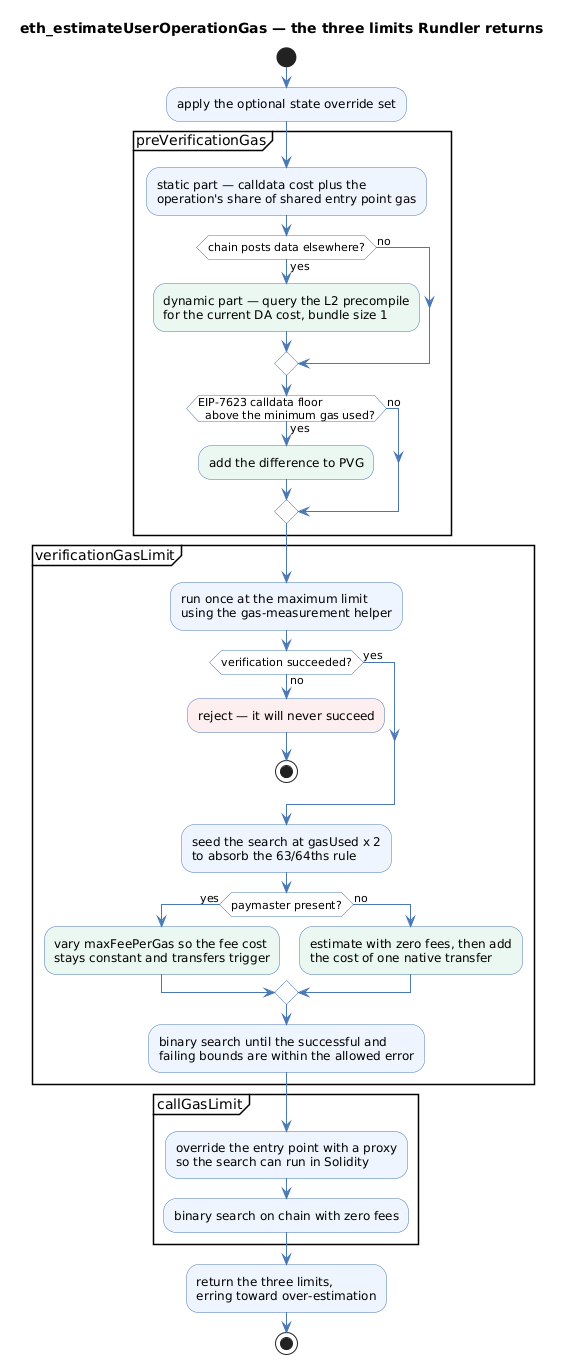

The diagram above was rendered by PlantUML. Its source (embedded in the PNG):
@startuml
title eth_estimateUserOperationGas — the three limits Rundler returns
skinparam shadowing false
skinparam ArrowColor #4A78B5
skinparam activity {
  BackgroundColor #EEF5FF
  BorderColor #4A78B5
  DiamondBackgroundColor #FFFFFF
  DiamondBorderColor #4A78B5
}

start
:apply the optional state override set;

partition "preVerificationGas" {
  :static part — calldata cost plus the
  operation's share of shared entry point gas;
  if (chain posts data elsewhere?) then (yes)
    :dynamic part — query the L2 precompile
    for the current DA cost, bundle size 1;<<#EAF6F0>>
  else (no)
  endif
  if (EIP-7623 calldata floor
  above the minimum gas used?) then (yes)
    :add the difference to PVG;<<#EAF6F0>>
  else (no)
  endif
}

partition "verificationGasLimit" {
  :run once at the maximum limit
  using the gas-measurement helper;
  if (verification succeeded?) then (no)
    :reject — it will never succeed;<<#FDEEEE>>
    stop
  else (yes)
  endif
  :seed the search at gasUsed x 2
  to absorb the 63/64ths rule;
  if (paymaster present?) then (yes)
    :vary maxFeePerGas so the fee cost
    stays constant and transfers trigger;<<#EAF6F0>>
  else (no)
    :estimate with zero fees, then add
    the cost of one native transfer;<<#EAF6F0>>
  endif
  :binary search until the successful and
  failing bounds are within the allowed error;
}

partition "callGasLimit" {
  :override the entry point with a proxy
  so the search can run in Solidity;
  :binary search on chain with zero fees;
}

:return the three limits,
erring toward over-estimation;
stop
@enduml